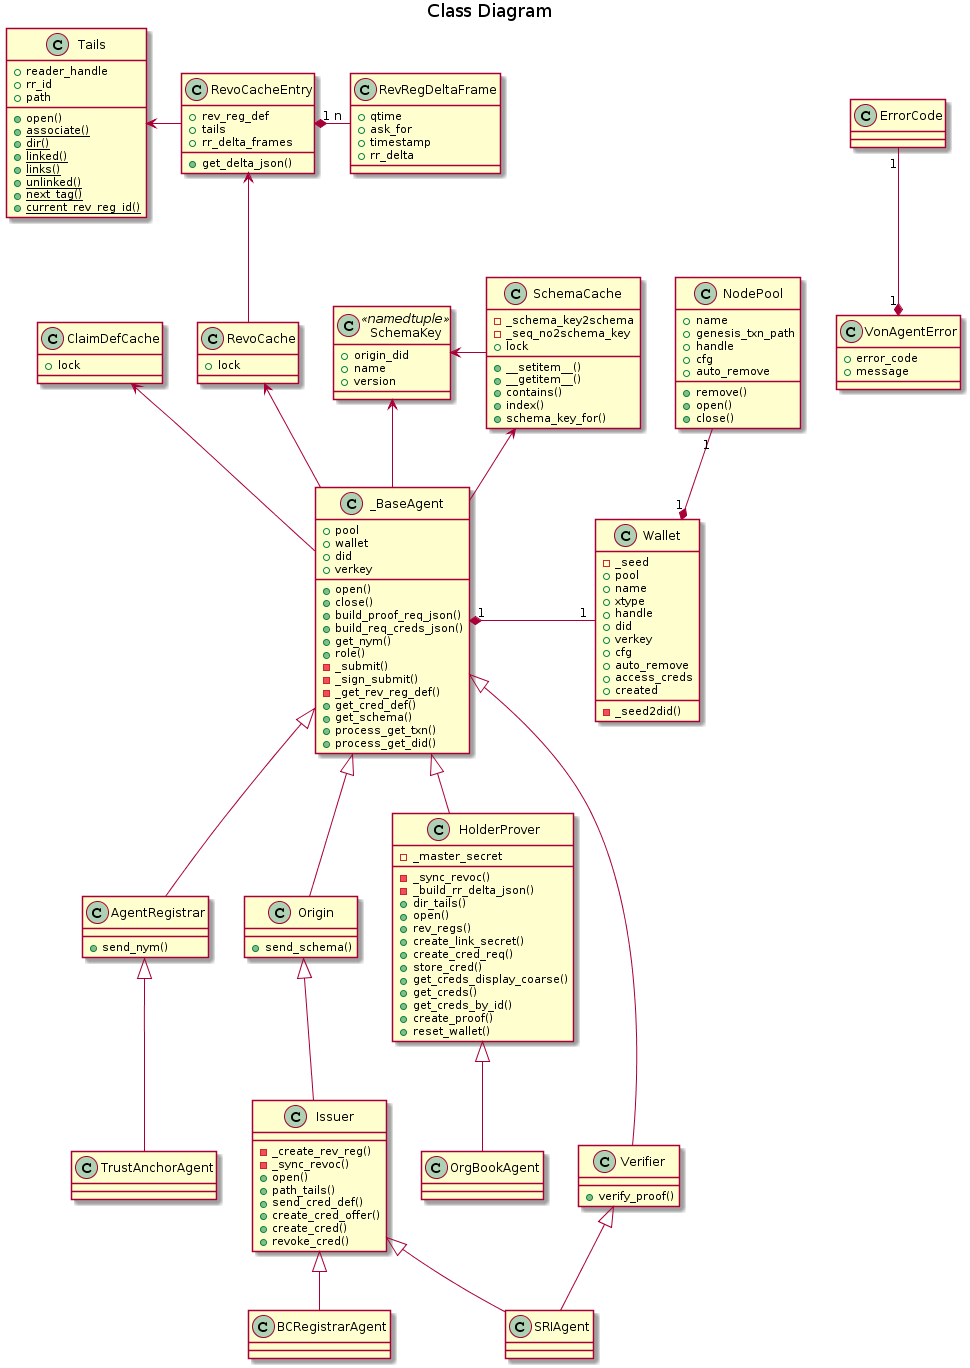

The diagram above was rendered by PlantUML. Its source (embedded in the PNG):
@startuml

title Class Diagram

class ErrorCode {
}

class VonAgentError {
    +error_code
    +message
}

class SchemaKey << namedtuple >> {
    +origin_did
    +name
    +version
}

class SchemaCache {
    -_schema_key2schema
    -_seq_no2schema_key
    +lock
    +__setitem__()
    +__getitem__()
    +contains()
    +index()
    +schema_key_for()
}

class ClaimDefCache{
    +lock
}

class Tails {
    +reader_handle
    +rr_id
    +path
    +open()
    {static} +associate()
    {static} +dir()
    {static} +linked()
    {static} +links()
    {static} +unlinked()
    {static} +next_tag()
    {static} +current_rev_reg_id()
}

class RevoCacheEntry {
    +rev_reg_def
    +tails
    +rr_delta_frames
    +get_delta_json()
}

class RevRegDeltaFrame {
    +qtime
    +ask_for
    +timestamp
    +rr_delta
}

class RevoCache{
    +lock
}

class Wallet {
    -_seed2did()
    -_seed
    +pool
    +name
    +xtype
    +handle
    +did
    +verkey
    +cfg
    +auto_remove
    +access_creds
    +created
}

class NodePool {
    +name
    +genesis_txn_path
    +handle
    +cfg
    +auto_remove
    +remove()
    +open()
    +close()
}

class _BaseAgent {
    +pool
    +wallet
    +did
    +verkey
    +open()
    +close()
    +build_proof_req_json()
    +build_req_creds_json()
    +get_nym()
    +role()
    -_submit()
    -_sign_submit()
    -_get_rev_reg_def()
    +get_cred_def()
    +get_schema()
    +process_get_txn()
    +process_get_did()
}

class AgentRegistrar {
    +send_nym()
}

class Origin {
    +send_schema()
}

class Issuer {
    -_create_rev_reg()
    -_sync_revoc()
    +open()
    +path_tails()
    +send_cred_def()
    +create_cred_offer()
    +create_cred()
    +revoke_cred()
}

class HolderProver {
    -_master_secret
    -_sync_revoc()
    -_build_rr_delta_json()
    +dir_tails()
    +open()
    +rev_regs()
    +create_link_secret()
    +create_cred_req()
    +store_cred()
    +get_creds_display_coarse()
    +get_creds()
    +get_creds_by_id()
    +create_proof()
    +reset_wallet()
}

class Verifier {
    +verify_proof()
}

class TrustAnchorAgent {
}

class SRIAgent {
}

class BCRegistrarAgent {
}

class OrgBookAgent {
}

VonAgentError "1" *-up- "1" ErrorCode
SchemaCache -left-> SchemaKey
_BaseAgent -left-> SchemaKey

_BaseAgent -up-> SchemaCache
_BaseAgent "1" *-right- "1" Wallet
Wallet "1" *-up- "1" NodePool

RevoCacheEntry -left-> Tails
RevoCacheEntry "1" *-right- "n" RevRegDeltaFrame
RevoCache -up-> RevoCacheEntry

_BaseAgent -up-> RevoCache

_BaseAgent -up-> ClaimDefCache
_BaseAgent <|-down- AgentRegistrar
_BaseAgent <|-down- Origin
_BaseAgent <|-down- HolderProver
_BaseAgent <|-down- Verifier

AgentRegistrar <|-down- TrustAnchorAgent
Origin <|-down- Issuer

Issuer <|-down- SRIAgent
Verifier <|-down- SRIAgent

Issuer <|-down- BCRegistrarAgent

HolderProver <|-down- OrgBookAgent
@enduml